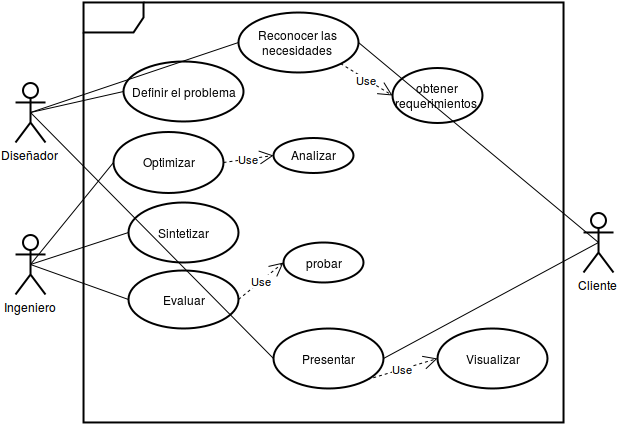

The diagram above was exported from draw.io. Its source (the exported page's mxGraphModel, read from the mxfile embedded in the PNG):
<mxGraphModel dx="1114" dy="628" grid="1" gridSize="10" guides="1" tooltips="1" connect="1" arrows="1" fold="1" page="1" pageScale="1" pageWidth="826" pageHeight="1169" background="#ffffff" math="0" shadow="0">
  <root>
    <mxCell id="0" />
    <mxCell id="1" parent="0" />
    <mxCell id="29ef0086257d3134-23" style="rounded=0;html=1;exitX=0.5;exitY=0.5;exitPerimeter=0;entryX=0;entryY=0.5;endArrow=none;endFill=0;jettySize=auto;orthogonalLoop=1;strokeColor=#000000;" edge="1" parent="1" source="29ef0086257d3134-2" target="29ef0086257d3134-5">
      <mxGeometry relative="1" as="geometry" />
    </mxCell>
    <mxCell id="29ef0086257d3134-26" style="edgeStyle=none;rounded=0;html=1;exitX=0.5;exitY=0.5;exitPerimeter=0;entryX=0;entryY=0.5;endArrow=none;endFill=0;jettySize=auto;orthogonalLoop=1;strokeColor=#000000;" edge="1" parent="1" source="29ef0086257d3134-2" target="29ef0086257d3134-6">
      <mxGeometry relative="1" as="geometry" />
    </mxCell>
    <mxCell id="29ef0086257d3134-33" style="edgeStyle=none;rounded=0;html=1;exitX=0.5;exitY=0.5;exitPerimeter=0;entryX=0;entryY=0.5;endArrow=none;endFill=0;jettySize=auto;orthogonalLoop=1;strokeColor=#000000;" edge="1" parent="1" source="29ef0086257d3134-2" target="29ef0086257d3134-10">
      <mxGeometry relative="1" as="geometry" />
    </mxCell>
    <mxCell id="29ef0086257d3134-2" value="Diseñador" style="shape=umlActor;verticalLabelPosition=bottom;labelBackgroundColor=#ffffff;verticalAlign=top;html=1;strokeWidth=2;fillColor=none;" vertex="1" parent="1">
      <mxGeometry x="112" y="120" width="30" height="60" as="geometry" />
    </mxCell>
    <mxCell id="29ef0086257d3134-28" style="edgeStyle=none;rounded=0;html=1;exitX=0.5;exitY=0.5;exitPerimeter=0;entryX=0;entryY=0.5;endArrow=none;endFill=0;jettySize=auto;orthogonalLoop=1;strokeColor=#000000;" edge="1" parent="1" source="29ef0086257d3134-3" target="29ef0086257d3134-8">
      <mxGeometry relative="1" as="geometry" />
    </mxCell>
    <mxCell id="29ef0086257d3134-29" style="edgeStyle=none;rounded=0;html=1;exitX=0.5;exitY=0.5;exitPerimeter=0;entryX=0;entryY=0.5;endArrow=none;endFill=0;jettySize=auto;orthogonalLoop=1;strokeColor=#000000;" edge="1" parent="1" source="29ef0086257d3134-3" target="29ef0086257d3134-7">
      <mxGeometry relative="1" as="geometry" />
    </mxCell>
    <mxCell id="29ef0086257d3134-31" style="edgeStyle=none;rounded=0;html=1;exitX=0.5;exitY=0.5;exitPerimeter=0;entryX=0;entryY=0.5;endArrow=none;endFill=0;jettySize=auto;orthogonalLoop=1;strokeColor=#000000;" edge="1" parent="1" source="29ef0086257d3134-3" target="29ef0086257d3134-9">
      <mxGeometry relative="1" as="geometry" />
    </mxCell>
    <mxCell id="29ef0086257d3134-3" value="Ingeniero" style="shape=umlActor;verticalLabelPosition=bottom;labelBackgroundColor=#ffffff;verticalAlign=top;html=1;strokeWidth=2;fillColor=none;" vertex="1" parent="1">
      <mxGeometry x="112" y="272" width="30" height="60" as="geometry" />
    </mxCell>
    <mxCell id="29ef0086257d3134-25" style="edgeStyle=none;rounded=0;html=1;exitX=0.5;exitY=0.5;exitPerimeter=0;entryX=1;entryY=0.5;endArrow=none;endFill=0;jettySize=auto;orthogonalLoop=1;strokeColor=#000000;" edge="1" parent="1" source="29ef0086257d3134-4" target="29ef0086257d3134-5">
      <mxGeometry relative="1" as="geometry" />
    </mxCell>
    <mxCell id="29ef0086257d3134-34" style="edgeStyle=none;rounded=0;html=1;exitX=0.5;exitY=0.5;exitPerimeter=0;entryX=1;entryY=0.5;endArrow=none;endFill=0;jettySize=auto;orthogonalLoop=1;strokeColor=#000000;" edge="1" parent="1" source="29ef0086257d3134-4" target="29ef0086257d3134-10">
      <mxGeometry relative="1" as="geometry" />
    </mxCell>
    <mxCell id="29ef0086257d3134-4" value="Cliente" style="shape=umlActor;verticalLabelPosition=bottom;labelBackgroundColor=#ffffff;verticalAlign=top;html=1;strokeWidth=2;fillColor=none;" vertex="1" parent="1">
      <mxGeometry x="680" y="250" width="30" height="60" as="geometry" />
    </mxCell>
    <mxCell id="29ef0086257d3134-5" value="Reconocer las necesidades&lt;br&gt;" style="ellipse;whiteSpace=wrap;html=1;strokeWidth=2;fillColor=none;" vertex="1" parent="1">
      <mxGeometry x="335" y="50" width="120" height="60" as="geometry" />
    </mxCell>
    <mxCell id="29ef0086257d3134-6" value="Definir el problema&lt;br&gt;" style="ellipse;whiteSpace=wrap;html=1;strokeWidth=2;fillColor=none;" vertex="1" parent="1">
      <mxGeometry x="220" y="99" width="120" height="60" as="geometry" />
    </mxCell>
    <mxCell id="29ef0086257d3134-7" value="Sintetizar" style="ellipse;whiteSpace=wrap;html=1;strokeWidth=2;fillColor=none;" vertex="1" parent="1">
      <mxGeometry x="225" y="240" width="110" height="60" as="geometry" />
    </mxCell>
    <mxCell id="29ef0086257d3134-8" value="Optimizar&lt;br&gt;" style="ellipse;whiteSpace=wrap;html=1;strokeWidth=2;fillColor=none;" vertex="1" parent="1">
      <mxGeometry x="210" y="169" width="110" height="61" as="geometry" />
    </mxCell>
    <mxCell id="29ef0086257d3134-9" value="Evaluar" style="ellipse;whiteSpace=wrap;html=1;strokeWidth=2;fillColor=none;" vertex="1" parent="1">
      <mxGeometry x="225" y="308" width="110" height="58" as="geometry" />
    </mxCell>
    <mxCell id="29ef0086257d3134-10" value="Presentar&lt;br&gt;" style="ellipse;whiteSpace=wrap;html=1;strokeWidth=2;fillColor=none;" vertex="1" parent="1">
      <mxGeometry x="370" y="366" width="110" height="60" as="geometry" />
    </mxCell>
    <mxCell id="29ef0086257d3134-11" value="Visualizar" style="ellipse;whiteSpace=wrap;html=1;strokeWidth=2;fillColor=none;" vertex="1" parent="1">
      <mxGeometry x="534" y="366" width="110" height="60" as="geometry" />
    </mxCell>
    <mxCell id="29ef0086257d3134-16" value="" style="shape=umlFrame;whiteSpace=wrap;html=1;strokeWidth=2;fillColor=none;" vertex="1" parent="1">
      <mxGeometry x="180" y="40" width="480" height="420" as="geometry" />
    </mxCell>
    <mxCell id="29ef0086257d3134-17" value="obtener requerimientos&lt;br&gt;" style="ellipse;whiteSpace=wrap;html=1;strokeWidth=2;fillColor=none;" vertex="1" parent="1">
      <mxGeometry x="489" y="105" width="90" height="55" as="geometry" />
    </mxCell>
    <mxCell id="29ef0086257d3134-18" value="Analizar" style="ellipse;whiteSpace=wrap;html=1;strokeWidth=2;fillColor=none;" vertex="1" parent="1">
      <mxGeometry x="370" y="175" width="80" height="35" as="geometry" />
    </mxCell>
    <mxCell id="29ef0086257d3134-19" value="Use" style="endArrow=open;endSize=12;dashed=1;html=1;exitX=1;exitY=0.5;entryX=0;entryY=0.5;" edge="1" parent="1" source="29ef0086257d3134-8" target="29ef0086257d3134-18">
      <mxGeometry width="160" relative="1" as="geometry">
        <mxPoint x="490" y="200" as="sourcePoint" />
        <mxPoint x="650" y="200" as="targetPoint" />
      </mxGeometry>
    </mxCell>
    <mxCell id="29ef0086257d3134-20" value="Use" style="endArrow=open;endSize=12;dashed=1;html=1;exitX=1;exitY=1;entryX=0;entryY=0.5;" edge="1" parent="1" source="29ef0086257d3134-5" target="29ef0086257d3134-17">
      <mxGeometry x="415" y="129" width="160" as="geometry">
        <mxPoint x="415" y="136" as="sourcePoint" />
        <mxPoint x="465" y="129" as="targetPoint" />
      </mxGeometry>
    </mxCell>
    <mxCell id="29ef0086257d3134-21" value="probar" style="ellipse;whiteSpace=wrap;html=1;strokeWidth=2;fillColor=none;" vertex="1" parent="1">
      <mxGeometry x="380" y="280" width="80" height="40" as="geometry" />
    </mxCell>
    <mxCell id="29ef0086257d3134-22" value="Use" style="endArrow=open;endSize=12;dashed=1;html=1;exitX=1;exitY=0.5;entryX=0;entryY=0.5;" edge="1" parent="1" source="29ef0086257d3134-9" target="29ef0086257d3134-21">
      <mxGeometry x="363" y="337" width="160" as="geometry">
        <mxPoint x="363" y="344" as="sourcePoint" />
        <mxPoint x="413" y="337" as="targetPoint" />
      </mxGeometry>
    </mxCell>
    <mxCell id="29ef0086257d3134-35" value="Use" style="endArrow=open;endSize=12;dashed=1;html=1;exitX=1;exitY=1;entryX=0;entryY=0.5;" edge="1" parent="1" source="29ef0086257d3134-10" target="29ef0086257d3134-11">
      <mxGeometry x="449" y="338" width="160" as="geometry">
        <mxPoint x="421" y="338" as="sourcePoint" />
        <mxPoint x="466" y="301" as="targetPoint" />
      </mxGeometry>
    </mxCell>
  </root>
</mxGraphModel>